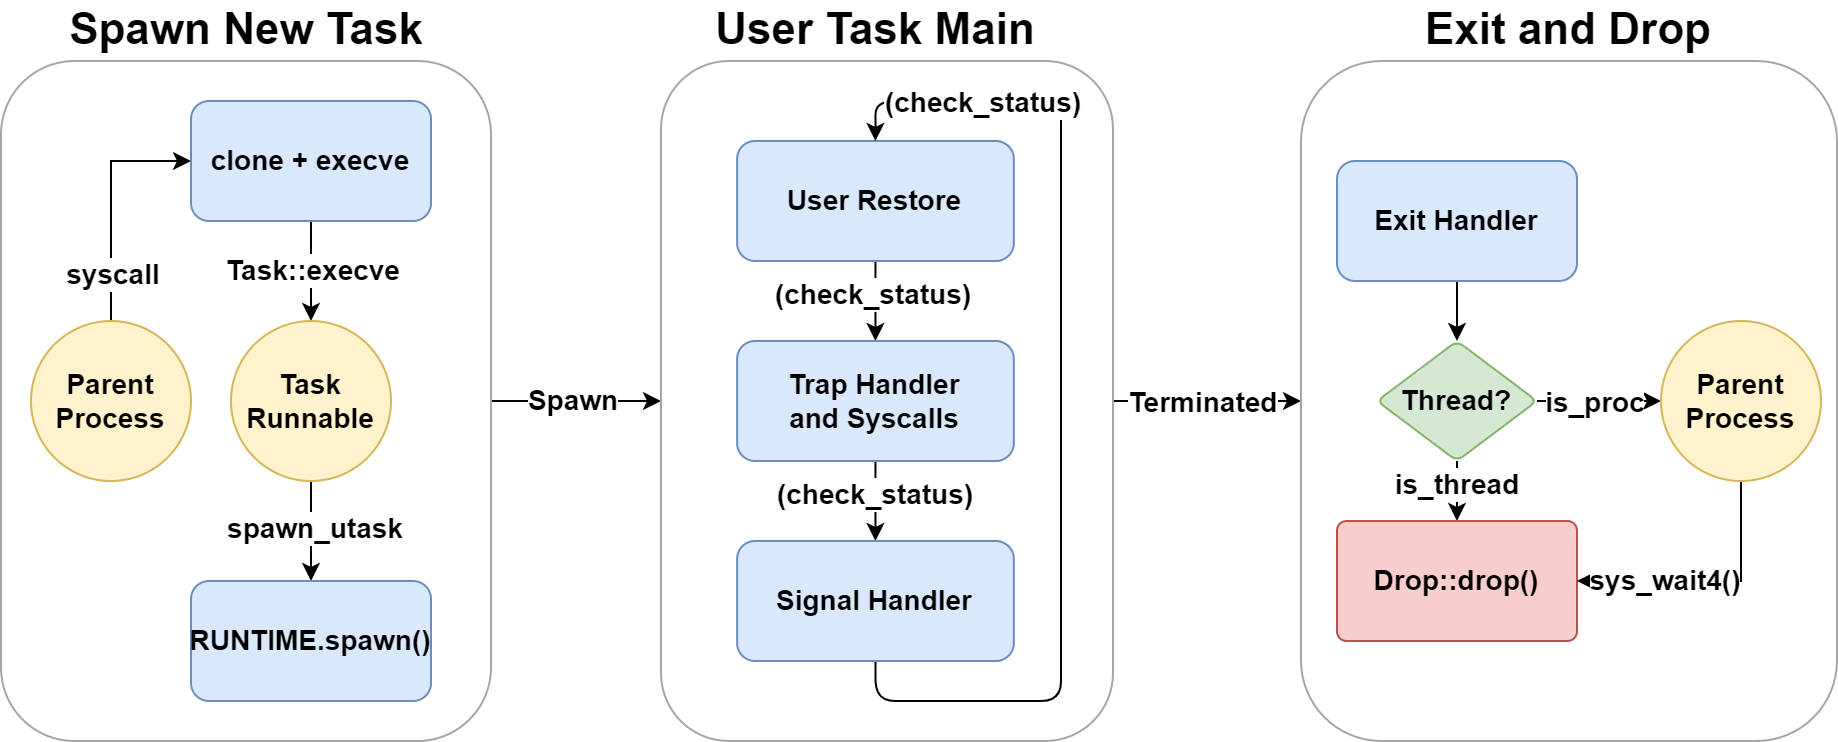

The diagram above was exported from draw.io. Its source (the exported page's mxGraphModel, read from the mxfile embedded in the PNG):
<mxGraphModel dx="1221" dy="823" grid="1" gridSize="10" guides="1" tooltips="1" connect="1" arrows="1" fold="1" page="1" pageScale="1" pageWidth="1169" pageHeight="827" math="0" shadow="0">
  <root>
    <mxCell id="0" />
    <mxCell id="1" parent="0" />
    <mxCell id="xtMhTHUJL-qEvvODZWim-1" value="" style="group" parent="1" vertex="1" connectable="0">
      <mxGeometry x="140" y="229" width="918" height="370" as="geometry" />
    </mxCell>
    <mxCell id="mlRiwidkY4zZ6Gu9W_DR-27" style="edgeStyle=orthogonalEdgeStyle;rounded=0;orthogonalLoop=1;jettySize=auto;html=1;movable=1;resizable=1;rotatable=1;deletable=1;editable=1;locked=0;connectable=1;fontSize=14;fontStyle=1" parent="xtMhTHUJL-qEvvODZWim-1" source="mlRiwidkY4zZ6Gu9W_DR-9" target="mlRiwidkY4zZ6Gu9W_DR-21" edge="1">
      <mxGeometry relative="1" as="geometry" />
    </mxCell>
    <mxCell id="mlRiwidkY4zZ6Gu9W_DR-58" value="Spawn" style="edgeLabel;html=1;align=center;verticalAlign=middle;resizable=0;points=[];fontSize=14;fontStyle=1;container=0;" parent="mlRiwidkY4zZ6Gu9W_DR-27" vertex="1" connectable="0">
      <mxGeometry x="-0.0667" y="1" relative="1" as="geometry">
        <mxPoint as="offset" />
      </mxGeometry>
    </mxCell>
    <mxCell id="mlRiwidkY4zZ6Gu9W_DR-29" value="" style="edgeStyle=orthogonalEdgeStyle;rounded=0;orthogonalLoop=1;jettySize=auto;html=1;movable=1;resizable=1;rotatable=1;deletable=1;editable=1;locked=0;connectable=1;fontSize=14;fontStyle=1" parent="xtMhTHUJL-qEvvODZWim-1" source="mlRiwidkY4zZ6Gu9W_DR-21" target="mlRiwidkY4zZ6Gu9W_DR-28" edge="1">
      <mxGeometry relative="1" as="geometry" />
    </mxCell>
    <mxCell id="mlRiwidkY4zZ6Gu9W_DR-57" value="Terminated" style="edgeLabel;html=1;align=center;verticalAlign=middle;resizable=0;points=[];fontSize=14;fontStyle=1;container=0;" parent="mlRiwidkY4zZ6Gu9W_DR-29" vertex="1" connectable="0">
      <mxGeometry x="-0.0625" y="-2" relative="1" as="geometry">
        <mxPoint y="-2" as="offset" />
      </mxGeometry>
    </mxCell>
    <mxCell id="mlRiwidkY4zZ6Gu9W_DR-9" value="" style="rounded=1;whiteSpace=wrap;html=1;movable=1;resizable=1;rotatable=1;deletable=1;editable=1;locked=0;connectable=1;container=0;strokeColor=#A6A6A6;" parent="xtMhTHUJL-qEvvODZWim-1" vertex="1">
      <mxGeometry y="30" width="245" height="340" as="geometry" />
    </mxCell>
    <mxCell id="mlRiwidkY4zZ6Gu9W_DR-6" value="" style="edgeStyle=orthogonalEdgeStyle;rounded=0;orthogonalLoop=1;jettySize=auto;html=1;movable=1;resizable=1;rotatable=1;deletable=1;editable=1;locked=0;connectable=1;fontSize=14;fontStyle=1" parent="xtMhTHUJL-qEvvODZWim-1" source="mlRiwidkY4zZ6Gu9W_DR-4" target="mlRiwidkY4zZ6Gu9W_DR-5" edge="1">
      <mxGeometry relative="1" as="geometry" />
    </mxCell>
    <mxCell id="mlRiwidkY4zZ6Gu9W_DR-54" value="Task::execve" style="edgeLabel;html=1;align=center;verticalAlign=middle;resizable=0;points=[];container=0;fontSize=14;fontStyle=1" parent="mlRiwidkY4zZ6Gu9W_DR-6" vertex="1" connectable="0">
      <mxGeometry x="-0.04" relative="1" as="geometry">
        <mxPoint as="offset" />
      </mxGeometry>
    </mxCell>
    <mxCell id="mlRiwidkY4zZ6Gu9W_DR-4" value="clone + execve" style="rounded=1;whiteSpace=wrap;html=1;movable=1;resizable=1;rotatable=1;deletable=1;editable=1;locked=0;connectable=1;fillColor=#dae8fc;strokeColor=#6c8ebf;container=0;fontSize=14;fontStyle=1" parent="xtMhTHUJL-qEvvODZWim-1" vertex="1">
      <mxGeometry x="95" y="50" width="120" height="60" as="geometry" />
    </mxCell>
    <mxCell id="mlRiwidkY4zZ6Gu9W_DR-8" value="" style="edgeStyle=orthogonalEdgeStyle;rounded=0;orthogonalLoop=1;jettySize=auto;html=1;movable=1;resizable=1;rotatable=1;deletable=1;editable=1;locked=0;connectable=1;fontSize=14;fontStyle=1" parent="xtMhTHUJL-qEvvODZWim-1" source="mlRiwidkY4zZ6Gu9W_DR-5" target="mlRiwidkY4zZ6Gu9W_DR-7" edge="1">
      <mxGeometry relative="1" as="geometry" />
    </mxCell>
    <mxCell id="mlRiwidkY4zZ6Gu9W_DR-59" value="spawn_utask" style="edgeLabel;html=1;align=center;verticalAlign=middle;resizable=0;points=[];container=0;fontSize=14;fontStyle=1" parent="mlRiwidkY4zZ6Gu9W_DR-8" vertex="1" connectable="0">
      <mxGeometry x="-0.08" y="1" relative="1" as="geometry">
        <mxPoint as="offset" />
      </mxGeometry>
    </mxCell>
    <mxCell id="mlRiwidkY4zZ6Gu9W_DR-5" value="Task&lt;div style=&quot;font-size: 14px;&quot;&gt;Runnable&lt;/div&gt;" style="ellipse;whiteSpace=wrap;html=1;rounded=1;movable=1;resizable=1;rotatable=1;deletable=1;editable=1;locked=0;connectable=1;fillColor=#fff2cc;strokeColor=#d6b656;container=0;fontSize=14;fontStyle=1" parent="xtMhTHUJL-qEvvODZWim-1" vertex="1">
      <mxGeometry x="115" y="160" width="80" height="80" as="geometry" />
    </mxCell>
    <mxCell id="mlRiwidkY4zZ6Gu9W_DR-7" value="RUNTIME.spawn()" style="whiteSpace=wrap;html=1;rounded=1;movable=1;resizable=1;rotatable=1;deletable=1;editable=1;locked=0;connectable=1;fillColor=#dae8fc;strokeColor=#6c8ebf;container=0;fontSize=14;fontStyle=1" parent="xtMhTHUJL-qEvvODZWim-1" vertex="1">
      <mxGeometry x="95" y="290" width="120" height="60" as="geometry" />
    </mxCell>
    <mxCell id="mlRiwidkY4zZ6Gu9W_DR-13" value="Spawn New Task" style="text;html=1;align=center;verticalAlign=middle;whiteSpace=wrap;rounded=0;fontStyle=1;fontSize=22;movable=1;resizable=1;rotatable=1;deletable=1;editable=1;locked=0;connectable=1;container=0;" parent="xtMhTHUJL-qEvvODZWim-1" vertex="1">
      <mxGeometry x="27.5" width="190" height="30" as="geometry" />
    </mxCell>
    <mxCell id="mlRiwidkY4zZ6Gu9W_DR-53" style="edgeStyle=orthogonalEdgeStyle;rounded=0;orthogonalLoop=1;jettySize=auto;html=1;fontSize=14;fontStyle=1" parent="xtMhTHUJL-qEvvODZWim-1" source="mlRiwidkY4zZ6Gu9W_DR-50" target="mlRiwidkY4zZ6Gu9W_DR-4" edge="1">
      <mxGeometry relative="1" as="geometry">
        <Array as="points">
          <mxPoint x="55" y="80" />
        </Array>
      </mxGeometry>
    </mxCell>
    <mxCell id="mlRiwidkY4zZ6Gu9W_DR-55" value="syscall" style="edgeLabel;html=1;align=center;verticalAlign=middle;resizable=0;points=[];container=0;fontSize=14;fontStyle=1" parent="mlRiwidkY4zZ6Gu9W_DR-53" vertex="1" connectable="0">
      <mxGeometry x="-0.6" relative="1" as="geometry">
        <mxPoint as="offset" />
      </mxGeometry>
    </mxCell>
    <mxCell id="mlRiwidkY4zZ6Gu9W_DR-50" value="&lt;div style=&quot;font-size: 14px;&quot;&gt;Parent Process&lt;/div&gt;" style="ellipse;whiteSpace=wrap;html=1;aspect=fixed;fillColor=#fff2cc;strokeColor=#d6b656;container=0;fontSize=14;fontStyle=1" parent="xtMhTHUJL-qEvvODZWim-1" vertex="1">
      <mxGeometry x="15" y="160" width="80" height="80" as="geometry" />
    </mxCell>
    <mxCell id="mlRiwidkY4zZ6Gu9W_DR-21" value="" style="rounded=1;whiteSpace=wrap;html=1;movable=1;resizable=1;rotatable=1;deletable=1;editable=1;locked=0;connectable=1;container=0;strokeColor=#A6A6A6;" parent="xtMhTHUJL-qEvvODZWim-1" vertex="1">
      <mxGeometry x="330" y="30" width="226" height="340" as="geometry" />
    </mxCell>
    <mxCell id="mlRiwidkY4zZ6Gu9W_DR-15" value="" style="edgeStyle=orthogonalEdgeStyle;rounded=0;orthogonalLoop=1;jettySize=auto;html=1;movable=1;resizable=1;rotatable=1;deletable=1;editable=1;locked=0;connectable=1;fontSize=14;fontStyle=1" parent="xtMhTHUJL-qEvvODZWim-1" source="mlRiwidkY4zZ6Gu9W_DR-12" target="mlRiwidkY4zZ6Gu9W_DR-14" edge="1">
      <mxGeometry relative="1" as="geometry" />
    </mxCell>
    <mxCell id="mlRiwidkY4zZ6Gu9W_DR-60" value="(check_status)" style="edgeLabel;html=1;align=center;verticalAlign=middle;resizable=0;points=[];container=0;fontSize=14;fontStyle=1" parent="mlRiwidkY4zZ6Gu9W_DR-15" vertex="1" connectable="0">
      <mxGeometry x="-0.2" y="-2" relative="1" as="geometry">
        <mxPoint as="offset" />
      </mxGeometry>
    </mxCell>
    <mxCell id="mlRiwidkY4zZ6Gu9W_DR-12" value="User Restore" style="rounded=1;whiteSpace=wrap;html=1;movable=1;resizable=1;rotatable=1;deletable=1;editable=1;locked=0;connectable=1;fillColor=#dae8fc;strokeColor=#6c8ebf;container=0;fontSize=14;fontStyle=1" parent="xtMhTHUJL-qEvvODZWim-1" vertex="1">
      <mxGeometry x="368.05102040816325" y="70" width="138.3673469387755" height="60" as="geometry" />
    </mxCell>
    <mxCell id="mlRiwidkY4zZ6Gu9W_DR-17" value="" style="edgeStyle=orthogonalEdgeStyle;rounded=0;orthogonalLoop=1;jettySize=auto;html=1;movable=1;resizable=1;rotatable=1;deletable=1;editable=1;locked=0;connectable=1;fontSize=14;fontStyle=1" parent="xtMhTHUJL-qEvvODZWim-1" source="mlRiwidkY4zZ6Gu9W_DR-14" target="mlRiwidkY4zZ6Gu9W_DR-16" edge="1">
      <mxGeometry relative="1" as="geometry" />
    </mxCell>
    <mxCell id="mlRiwidkY4zZ6Gu9W_DR-62" value="(check_status)" style="edgeLabel;html=1;align=center;verticalAlign=middle;resizable=0;points=[];container=0;fontSize=14;fontStyle=1" parent="mlRiwidkY4zZ6Gu9W_DR-17" vertex="1" connectable="0">
      <mxGeometry x="-0.2" y="-1" relative="1" as="geometry">
        <mxPoint as="offset" />
      </mxGeometry>
    </mxCell>
    <mxCell id="mlRiwidkY4zZ6Gu9W_DR-14" value="Trap Handler&lt;div style=&quot;font-size: 14px;&quot;&gt;and Syscalls&lt;/div&gt;" style="whiteSpace=wrap;html=1;rounded=1;movable=1;resizable=1;rotatable=1;deletable=1;editable=1;locked=0;connectable=1;fillColor=#dae8fc;strokeColor=#6c8ebf;container=0;fontSize=14;fontStyle=1" parent="xtMhTHUJL-qEvvODZWim-1" vertex="1">
      <mxGeometry x="368.05102040816325" y="170" width="138.3673469387755" height="60" as="geometry" />
    </mxCell>
    <mxCell id="mlRiwidkY4zZ6Gu9W_DR-18" style="edgeStyle=orthogonalEdgeStyle;rounded=1;orthogonalLoop=1;jettySize=auto;html=1;entryX=0.5;entryY=0;entryDx=0;entryDy=0;curved=0;movable=1;resizable=1;rotatable=1;deletable=1;editable=1;locked=0;connectable=1;fontSize=14;fontStyle=1" parent="xtMhTHUJL-qEvvODZWim-1" source="mlRiwidkY4zZ6Gu9W_DR-16" target="mlRiwidkY4zZ6Gu9W_DR-12" edge="1">
      <mxGeometry relative="1" as="geometry">
        <Array as="points">
          <mxPoint x="437" y="350" />
          <mxPoint x="530" y="350" />
          <mxPoint x="530" y="50" />
          <mxPoint x="437" y="50" />
        </Array>
      </mxGeometry>
    </mxCell>
    <mxCell id="mlRiwidkY4zZ6Gu9W_DR-63" value="(check_status)" style="edgeLabel;html=1;align=center;verticalAlign=middle;resizable=0;points=[];container=0;fontSize=14;fontStyle=1" parent="mlRiwidkY4zZ6Gu9W_DR-18" vertex="1" connectable="0">
      <mxGeometry x="-0.75" y="2" relative="1" as="geometry">
        <mxPoint x="7" y="-298" as="offset" />
      </mxGeometry>
    </mxCell>
    <mxCell id="mlRiwidkY4zZ6Gu9W_DR-16" value="Signal Handler" style="whiteSpace=wrap;html=1;rounded=1;movable=1;resizable=1;rotatable=1;deletable=1;editable=1;locked=0;connectable=1;fillColor=#dae8fc;strokeColor=#6c8ebf;container=0;fontSize=14;fontStyle=1" parent="xtMhTHUJL-qEvvODZWim-1" vertex="1">
      <mxGeometry x="368.05102040816325" y="270" width="138.3673469387755" height="60" as="geometry" />
    </mxCell>
    <mxCell id="mlRiwidkY4zZ6Gu9W_DR-23" value="&lt;font style=&quot;font-size: 22px;&quot;&gt;User Task Main&lt;/font&gt;" style="text;html=1;align=center;verticalAlign=middle;whiteSpace=wrap;rounded=0;fontStyle=1;fontSize=20;movable=1;resizable=1;rotatable=1;deletable=1;editable=1;locked=0;connectable=1;container=0;" parent="xtMhTHUJL-qEvvODZWim-1" vertex="1">
      <mxGeometry x="327.69" width="219.08163265306123" height="30" as="geometry" />
    </mxCell>
    <mxCell id="mlRiwidkY4zZ6Gu9W_DR-28" value="" style="rounded=1;whiteSpace=wrap;html=1;movable=1;resizable=1;rotatable=1;deletable=1;editable=1;locked=0;connectable=1;container=0;strokeColor=#A6A6A6;" parent="xtMhTHUJL-qEvvODZWim-1" vertex="1">
      <mxGeometry x="650" y="30" width="268" height="340" as="geometry" />
    </mxCell>
    <mxCell id="mlRiwidkY4zZ6Gu9W_DR-48" value="&lt;font style=&quot;font-size: 22px;&quot;&gt;Exit and Drop&lt;/font&gt;" style="text;html=1;align=center;verticalAlign=middle;whiteSpace=wrap;rounded=0;fontStyle=1;fontSize=20;movable=1;resizable=1;rotatable=1;deletable=1;editable=1;locked=0;connectable=1;container=0;" parent="xtMhTHUJL-qEvvODZWim-1" vertex="1">
      <mxGeometry x="689" width="190" height="30" as="geometry" />
    </mxCell>
    <mxCell id="mlRiwidkY4zZ6Gu9W_DR-32" value="" style="edgeStyle=orthogonalEdgeStyle;rounded=0;orthogonalLoop=1;jettySize=auto;html=1;movable=1;resizable=1;rotatable=1;deletable=1;editable=1;locked=0;connectable=1;fontSize=14;fontStyle=1" parent="xtMhTHUJL-qEvvODZWim-1" source="mlRiwidkY4zZ6Gu9W_DR-30" target="mlRiwidkY4zZ6Gu9W_DR-31" edge="1">
      <mxGeometry relative="1" as="geometry" />
    </mxCell>
    <mxCell id="mlRiwidkY4zZ6Gu9W_DR-30" value="Exit Handler" style="rounded=1;whiteSpace=wrap;html=1;movable=1;resizable=1;rotatable=1;deletable=1;editable=1;locked=0;connectable=1;fillColor=#dae8fc;strokeColor=#6c8ebf;container=0;fontSize=14;fontStyle=1" parent="xtMhTHUJL-qEvvODZWim-1" vertex="1">
      <mxGeometry x="668" y="80" width="120" height="60" as="geometry" />
    </mxCell>
    <mxCell id="mlRiwidkY4zZ6Gu9W_DR-39" value="" style="edgeStyle=orthogonalEdgeStyle;rounded=0;orthogonalLoop=1;jettySize=auto;html=1;movable=1;resizable=1;rotatable=1;deletable=1;editable=1;locked=0;connectable=1;fontSize=14;fontStyle=1" parent="xtMhTHUJL-qEvvODZWim-1" source="mlRiwidkY4zZ6Gu9W_DR-31" target="mlRiwidkY4zZ6Gu9W_DR-38" edge="1">
      <mxGeometry relative="1" as="geometry" />
    </mxCell>
    <mxCell id="mlRiwidkY4zZ6Gu9W_DR-44" value="is_thread" style="edgeLabel;html=1;align=center;verticalAlign=middle;resizable=1;points=[];movable=1;rotatable=1;deletable=1;editable=1;locked=0;connectable=1;container=0;fontSize=14;fontStyle=1" parent="mlRiwidkY4zZ6Gu9W_DR-39" vertex="1" connectable="0">
      <mxGeometry x="0.3041" y="-1" relative="1" as="geometry">
        <mxPoint y="-2" as="offset" />
      </mxGeometry>
    </mxCell>
    <mxCell id="mlRiwidkY4zZ6Gu9W_DR-42" value="" style="edgeStyle=orthogonalEdgeStyle;rounded=0;orthogonalLoop=1;jettySize=auto;html=1;movable=1;resizable=1;rotatable=1;deletable=1;editable=1;locked=0;connectable=1;fontSize=14;fontStyle=1" parent="xtMhTHUJL-qEvvODZWim-1" source="mlRiwidkY4zZ6Gu9W_DR-31" target="mlRiwidkY4zZ6Gu9W_DR-41" edge="1">
      <mxGeometry relative="1" as="geometry" />
    </mxCell>
    <mxCell id="mlRiwidkY4zZ6Gu9W_DR-43" value="is_proc" style="edgeLabel;html=1;align=center;verticalAlign=middle;resizable=1;points=[];movable=1;rotatable=1;deletable=1;editable=1;locked=0;connectable=1;container=0;fontSize=14;fontStyle=1" parent="mlRiwidkY4zZ6Gu9W_DR-42" vertex="1" connectable="0">
      <mxGeometry x="-0.1083" y="-2" relative="1" as="geometry">
        <mxPoint y="-2" as="offset" />
      </mxGeometry>
    </mxCell>
    <mxCell id="mlRiwidkY4zZ6Gu9W_DR-31" value="Thread?" style="rhombus;whiteSpace=wrap;html=1;rounded=1;arcSize=8;movable=1;resizable=1;rotatable=1;deletable=1;editable=1;locked=0;connectable=1;fillColor=#d5e8d4;strokeColor=#82b366;container=0;fontSize=14;fontStyle=1" parent="xtMhTHUJL-qEvvODZWim-1" vertex="1">
      <mxGeometry x="688" y="170" width="80" height="60" as="geometry" />
    </mxCell>
    <mxCell id="mlRiwidkY4zZ6Gu9W_DR-38" value="Drop::drop()" style="whiteSpace=wrap;html=1;rounded=1;arcSize=8;movable=1;resizable=1;rotatable=1;deletable=1;editable=1;locked=0;connectable=1;fillColor=#f8cecc;strokeColor=#b85450;container=0;fontSize=14;fontStyle=1" parent="xtMhTHUJL-qEvvODZWim-1" vertex="1">
      <mxGeometry x="668" y="260" width="120" height="60" as="geometry" />
    </mxCell>
    <mxCell id="mlRiwidkY4zZ6Gu9W_DR-45" style="edgeStyle=orthogonalEdgeStyle;rounded=0;orthogonalLoop=1;jettySize=auto;html=1;movable=1;resizable=1;rotatable=1;deletable=1;editable=1;locked=0;connectable=1;fontSize=14;fontStyle=1" parent="xtMhTHUJL-qEvvODZWim-1" source="mlRiwidkY4zZ6Gu9W_DR-41" target="mlRiwidkY4zZ6Gu9W_DR-38" edge="1">
      <mxGeometry relative="1" as="geometry">
        <Array as="points">
          <mxPoint x="870" y="290" />
        </Array>
      </mxGeometry>
    </mxCell>
    <mxCell id="mlRiwidkY4zZ6Gu9W_DR-64" value="sys_wait4()" style="edgeLabel;html=1;align=center;verticalAlign=middle;resizable=0;points=[];container=0;fontSize=14;fontStyle=1" parent="mlRiwidkY4zZ6Gu9W_DR-45" vertex="1" connectable="0">
      <mxGeometry x="0.3485" y="-1" relative="1" as="geometry">
        <mxPoint as="offset" />
      </mxGeometry>
    </mxCell>
    <mxCell id="mlRiwidkY4zZ6Gu9W_DR-41" value="Parent&lt;div style=&quot;font-size: 14px;&quot;&gt;Process&lt;/div&gt;" style="ellipse;whiteSpace=wrap;html=1;rounded=1;arcSize=8;movable=1;resizable=1;rotatable=1;deletable=1;editable=1;locked=0;connectable=1;fillColor=#fff2cc;strokeColor=#d6b656;container=0;fontSize=14;fontStyle=1" parent="xtMhTHUJL-qEvvODZWim-1" vertex="1">
      <mxGeometry x="830" y="160" width="80" height="80" as="geometry" />
    </mxCell>
  </root>
</mxGraphModel>